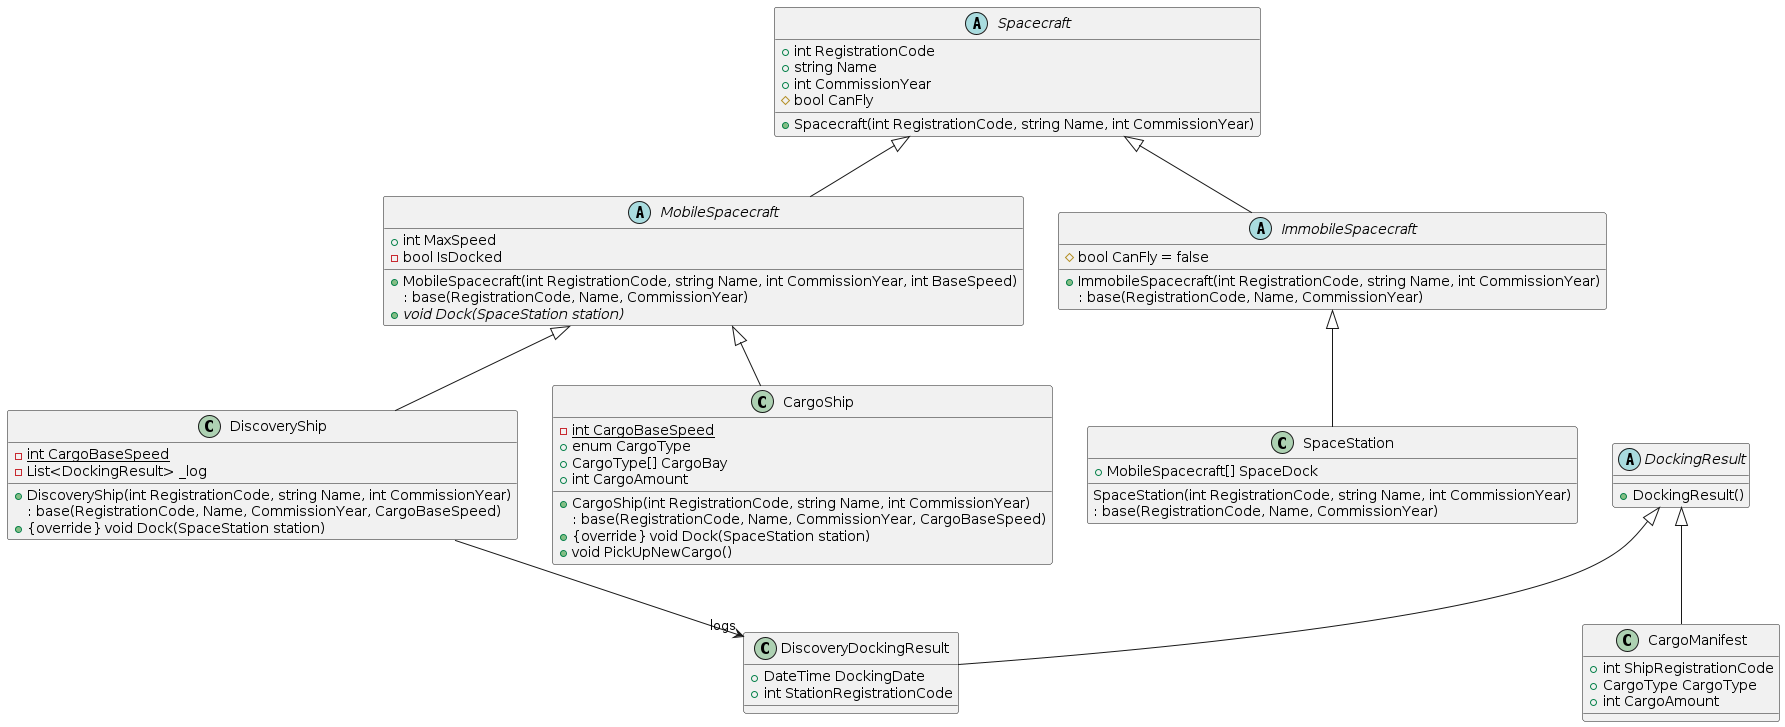

The diagram above was rendered by PlantUML. Its source (embedded in the PNG):
@startuml
Spacecraft <|-- MobileSpacecraft
Spacecraft <|-- ImmobileSpacecraft
ImmobileSpacecraft <|-- SpaceStation
MobileSpacecraft <|-- DiscoveryShip
MobileSpacecraft <|-- CargoShip
DockingResult <|-- DiscoveryDockingResult
DockingResult <|-- CargoManifest
DiscoveryShip --> "logs" DiscoveryDockingResult

abstract class Spacecraft
{
  +int RegistrationCode
  +string Name
  +int CommissionYear
  #bool CanFly
  +Spacecraft(int RegistrationCode, string Name, int CommissionYear)
}

abstract class ImmobileSpacecraft
{
  #bool CanFly = false
  +ImmobileSpacecraft(int RegistrationCode, string Name, int CommissionYear) 
  : base(RegistrationCode, Name, CommissionYear)
}

abstract class MobileSpacecraft
{
  +int MaxSpeed
  -bool IsDocked
  +MobileSpacecraft(int RegistrationCode, string Name, int CommissionYear, int BaseSpeed)
  : base(RegistrationCode, Name, CommissionYear)
  +{abstract} void Dock(SpaceStation station)
}

class SpaceStation
{
  +MobileSpacecraft[] SpaceDock
  SpaceStation(int RegistrationCode, string Name, int CommissionYear)
  : base(RegistrationCode, Name, CommissionYear)
}

class DiscoveryShip
{
  -{static} int CargoBaseSpeed
  -List<DockingResult> _log
  +DiscoveryShip(int RegistrationCode, string Name, int CommissionYear)
  : base(RegistrationCode, Name, CommissionYear, CargoBaseSpeed)
  + {override} void Dock(SpaceStation station)
}

class CargoShip
{
  -{static} int CargoBaseSpeed
  + enum CargoType
  + CargoType[] CargoBay
  +int CargoAmount
  +CargoShip(int RegistrationCode, string Name, int CommissionYear)
  : base(RegistrationCode, Name, CommissionYear, CargoBaseSpeed)
  + {override} void Dock(SpaceStation station)
  +void PickUpNewCargo()
}

abstract class DockingResult
{
  +DockingResult()
}

class DiscoveryDockingResult 
{
  +DateTime DockingDate
  +int StationRegistrationCode
}

class CargoManifest 
{
  +int ShipRegistrationCode
  +CargoType CargoType
  +int CargoAmount
}
@enduml